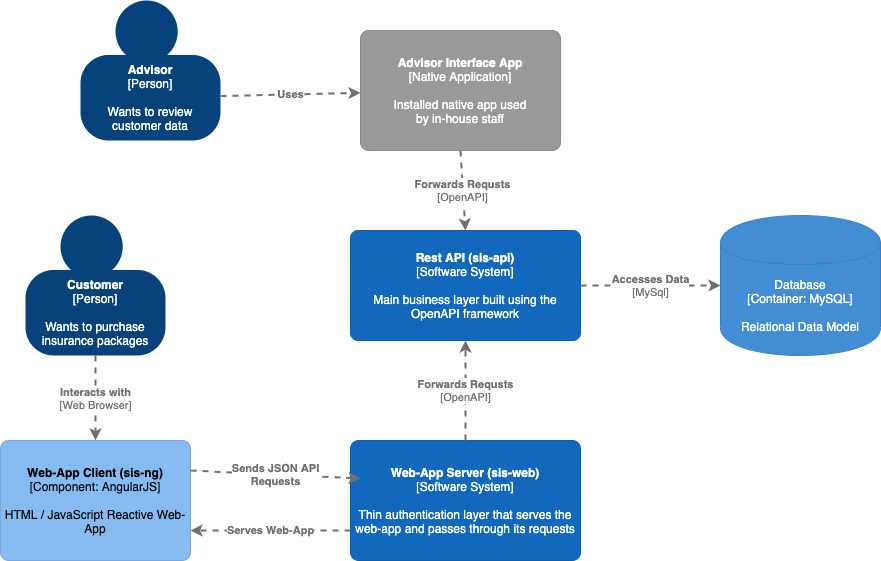

The diagram above was exported from draw.io. Its source (the exported page's mxGraphModel, read from the mxfile embedded in the PNG):
<mxGraphModel dx="1506" dy="810" grid="1" gridSize="10" guides="1" tooltips="1" connect="1" arrows="1" fold="1" page="0" pageScale="1" pageWidth="827" pageHeight="1169" math="0" shadow="0">
  <root>
    <mxCell id="0" />
    <mxCell id="1" parent="0" />
    <object label="&lt;b&gt;Web-App Server (sis-web)&lt;/b&gt;&lt;div&gt;[Software System]&lt;/div&gt;&lt;div&gt;&lt;br&gt;&lt;/div&gt;&lt;div&gt;Thin authentication layer that serves the web-app and passes through its requests" placeholders="1" c4Name="Web-App Server (sis-web)" c4Type="SoftwareSystem" c4Description="Thin authentication layer that serves the web-app and passes through its requests" id="dVeqrZSAEJyZjy28dg5U-1">
      <mxCell style="rounded=1;whiteSpace=wrap;html=1;labelBackgroundColor=none;fillColor=#1168bd;fontColor=#ffffff;align=center;arcSize=7;strokeColor=#0f5eaa;" parent="1" vertex="1">
        <mxGeometry x="310" y="480" width="230" height="120" as="geometry" />
        <C4SoftwareSystem as="c4" />
      </mxCell>
    </object>
    <object label="&lt;span&gt;&lt;b&gt;Web-App Client (sis-ng)&lt;/b&gt;&lt;/span&gt;&lt;div&gt;[Component:&amp;nbsp;&lt;span&gt;AngularJS&lt;/span&gt;&lt;span&gt;]&lt;/span&gt;&lt;/div&gt;&lt;div&gt;&lt;br&gt;&lt;/div&gt;&lt;div&gt;HTML / JavaScript Reactive Web-App&lt;/div&gt;" placeholders="1" c4Name="Web-App Client (sis-ng)" c4Type="Component" c4Technology="AngularJS" c4Description="HTML / JavaScript Reactive Web-App" id="dVeqrZSAEJyZjy28dg5U-2">
      <mxCell style="rounded=1;whiteSpace=wrap;html=1;labelBackgroundColor=none;fillColor=#85bbf0;fontColor=#000000;align=center;arcSize=7;strokeColor=#78a8d8;" parent="1" vertex="1">
        <mxGeometry x="-40" y="480" width="190" height="120" as="geometry" />
        <C4Component as="c4" />
      </mxCell>
    </object>
    <object label="&lt;b&gt;Rest API (sis-api)&lt;/b&gt;&lt;div&gt;[Software System]&lt;/div&gt;&lt;div&gt;&lt;br&gt;&lt;/div&gt;&lt;div&gt;Main business layer built using the OpenAPI framework" placeholders="1" c4Name="Rest API (sis-api)" c4Type="SoftwareSystem" c4Description="Main business layer built using the OpenAPI framework" id="dVeqrZSAEJyZjy28dg5U-3">
      <mxCell style="rounded=1;whiteSpace=wrap;html=1;labelBackgroundColor=none;fillColor=#1168bd;fontColor=#ffffff;align=center;arcSize=7;strokeColor=#0f5eaa;" parent="1" vertex="1">
        <mxGeometry x="310" y="270" width="230" height="110" as="geometry" />
        <C4SoftwareSystem as="c4" />
      </mxCell>
    </object>
    <object label="&lt;span&gt;Database&lt;/span&gt;&lt;div&gt;[Container:&amp;nbsp;MySQL]&lt;/div&gt;&lt;div&gt;&lt;br&gt;&lt;/div&gt;&lt;div&gt;Relational Data Model&lt;/div&gt;" placeholders="1" c4Type="Database" c4Technology="MySQL" c4Description="Relational Data Model" id="dVeqrZSAEJyZjy28dg5U-4">
      <mxCell style="shape=cylinder;whiteSpace=wrap;html=1;boundedLbl=1;rounded=0;labelBackgroundColor=none;fillColor=#438dd5;fontSize=12;fontColor=#ffffff;align=center;strokeColor=#3c7fc0;" parent="1" vertex="1">
        <mxGeometry x="680" y="255" width="160" height="140" as="geometry" />
        <C4Database as="c4" />
      </mxCell>
    </object>
    <object label="&lt;div style=&quot;text-align: left&quot;&gt;&lt;div style=&quot;text-align: center&quot;&gt;&lt;b&gt;Serves Web-App&lt;/b&gt;&lt;/div&gt;&lt;/div&gt;" c4Type="Relationship" c4Description="Description" c4Technology="technology" id="dVeqrZSAEJyZjy28dg5U-6">
      <mxCell style="edgeStyle=none;rounded=0;html=1;jettySize=auto;orthogonalLoop=1;strokeColor=#707070;strokeWidth=2;fontColor=#707070;jumpStyle=none;dashed=1;exitX=0;exitY=0.75;exitDx=0;exitDy=0;entryX=1;entryY=0.75;entryDx=0;entryDy=0;" parent="1" source="dVeqrZSAEJyZjy28dg5U-1" target="dVeqrZSAEJyZjy28dg5U-2" edge="1">
        <mxGeometry width="160" relative="1" as="geometry">
          <mxPoint x="250" y="475" as="sourcePoint" />
          <mxPoint x="570" y="520" as="targetPoint" />
        </mxGeometry>
        <C4Relationship as="c4" />
      </mxCell>
    </object>
    <mxCell id="dVeqrZSAEJyZjy28dg5U-8" value="" style="group;rounded=0;labelBackgroundColor=none;fillColor=none;fontColor=#ffffff;align=center;html=1;" parent="1" vertex="1" connectable="0">
      <mxGeometry x="-15" y="255" width="140" height="140" as="geometry" />
      <C4Person as="c4" />
    </mxCell>
    <object label="&lt;b&gt;Customer&lt;/b&gt;&lt;div&gt;[Person]&lt;/div&gt;&lt;div&gt;&lt;br&gt;&lt;/div&gt;&lt;div&gt;Wants to purchase insurance packages" placeholders="1" c4Name="Customer" c4Type="body" c4Description="Wants to purchase insurance packages" id="dVeqrZSAEJyZjy28dg5U-9">
      <mxCell style="rounded=1;whiteSpace=wrap;html=1;labelBackgroundColor=none;fillColor=#08427b;fontColor=#ffffff;align=center;arcSize=33;strokeColor=3c7fc0;" parent="dVeqrZSAEJyZjy28dg5U-8" vertex="1">
        <mxGeometry y="54.44444444444444" width="140" height="85.55555555555556" as="geometry" />
        <C4Person as="c4" />
      </mxCell>
    </object>
    <mxCell id="dVeqrZSAEJyZjy28dg5U-10" value="" style="ellipse;whiteSpace=wrap;html=1;aspect=fixed;rounded=0;labelBackgroundColor=none;fillColor=#08427b;fontSize=12;fontColor=#ffffff;align=center;strokeColor=3c7fc0;" parent="dVeqrZSAEJyZjy28dg5U-8" vertex="1">
      <mxGeometry x="35" width="62.22222222222222" height="62.22222222222222" as="geometry" />
      <C4Person as="c4" />
    </mxCell>
    <object label="&lt;div style=&quot;text-align: left&quot;&gt;&lt;div style=&quot;text-align: center&quot;&gt;&lt;b&gt;Sends JSON API&lt;/b&gt;&lt;/div&gt;&lt;div style=&quot;text-align: center&quot;&gt;&lt;b&gt;Requests&lt;/b&gt;&lt;/div&gt;&lt;/div&gt;" c4Type="Relationship" c4Description="Description" c4Technology="technology" id="dVeqrZSAEJyZjy28dg5U-12">
      <mxCell style="edgeStyle=none;rounded=0;html=1;jettySize=auto;orthogonalLoop=1;strokeColor=#707070;strokeWidth=2;fontColor=#707070;jumpStyle=none;dashed=1;exitX=1;exitY=0.25;exitDx=0;exitDy=0;" parent="1" source="dVeqrZSAEJyZjy28dg5U-2" edge="1">
        <mxGeometry width="160" relative="1" as="geometry">
          <mxPoint x="270" y="530" as="sourcePoint" />
          <mxPoint x="320" y="518" as="targetPoint" />
        </mxGeometry>
        <C4Relationship as="c4" />
      </mxCell>
    </object>
    <object label="&lt;div style=&quot;text-align: left&quot;&gt;&lt;div style=&quot;text-align: center&quot;&gt;&lt;b&gt;Forwards Requsts&lt;/b&gt;&lt;/div&gt;&lt;div style=&quot;text-align: center&quot;&gt;[OpenAPI]&lt;/div&gt;&lt;/div&gt;" c4Type="Relationship" c4Description="Description" c4Technology="technology" id="dVeqrZSAEJyZjy28dg5U-14">
      <mxCell style="edgeStyle=none;rounded=0;html=1;entryX=0.5;entryY=1;jettySize=auto;orthogonalLoop=1;strokeColor=#707070;strokeWidth=2;fontColor=#707070;jumpStyle=none;dashed=1;entryDx=0;entryDy=0;" parent="1" target="dVeqrZSAEJyZjy28dg5U-3" edge="1">
        <mxGeometry width="160" relative="1" as="geometry">
          <mxPoint x="425" y="480" as="sourcePoint" />
          <mxPoint x="430" y="440" as="targetPoint" />
        </mxGeometry>
        <C4Relationship as="c4" />
      </mxCell>
    </object>
    <object label="&lt;div style=&quot;text-align: left&quot;&gt;&lt;div style=&quot;text-align: center&quot;&gt;&lt;b&gt;Accesses Data&lt;/b&gt;&lt;/div&gt;&lt;div style=&quot;text-align: center&quot;&gt;[MySql]&lt;/div&gt;&lt;/div&gt;" c4Type="Relationship" c4Description="Description" c4Technology="technology" id="dVeqrZSAEJyZjy28dg5U-16">
      <mxCell style="edgeStyle=none;rounded=0;html=1;jettySize=auto;orthogonalLoop=1;strokeColor=#707070;strokeWidth=2;fontColor=#707070;jumpStyle=none;dashed=1;exitX=1;exitY=0.5;exitDx=0;exitDy=0;" parent="1" source="dVeqrZSAEJyZjy28dg5U-3" edge="1">
        <mxGeometry width="160" relative="1" as="geometry">
          <mxPoint x="570" y="325" as="sourcePoint" />
          <mxPoint x="680" y="325" as="targetPoint" />
        </mxGeometry>
        <C4Relationship as="c4" />
      </mxCell>
    </object>
    <object label="&lt;div style=&quot;text-align: left&quot;&gt;&lt;div style=&quot;text-align: center&quot;&gt;&lt;b&gt;Interacts with&lt;br&gt;&lt;/b&gt;[Web Browser]&lt;br&gt;&lt;/div&gt;&lt;/div&gt;" c4Type="Relationship" c4Description="Description" c4Technology="technology" id="dVeqrZSAEJyZjy28dg5U-18">
      <mxCell style="edgeStyle=none;rounded=0;html=1;jettySize=auto;orthogonalLoop=1;strokeColor=#707070;strokeWidth=2;fontColor=#707070;jumpStyle=none;dashed=1;exitX=0.5;exitY=1;exitDx=0;exitDy=0;" parent="1" source="dVeqrZSAEJyZjy28dg5U-9" target="dVeqrZSAEJyZjy28dg5U-2" edge="1">
        <mxGeometry width="160" relative="1" as="geometry">
          <mxPoint x="55" y="700" as="sourcePoint" />
          <mxPoint x="430" y="560" as="targetPoint" />
        </mxGeometry>
        <C4Relationship as="c4" />
      </mxCell>
    </object>
    <mxCell id="1S1KBcj5bDaLp5s51wFo-3" value="" style="group;rounded=0;labelBackgroundColor=none;fillColor=none;fontColor=#ffffff;align=center;html=1;" vertex="1" connectable="0" parent="1">
      <mxGeometry x="40" y="40" width="140" height="140" as="geometry" />
      <C4Person as="c4" />
    </mxCell>
    <object label="&lt;b&gt;Advisor&lt;/b&gt;&lt;div&gt;[Person]&lt;/div&gt;&lt;div&gt;&lt;br&gt;&lt;/div&gt;&lt;div&gt;Wants to review&lt;/div&gt;&lt;div&gt;customer data&lt;/div&gt;" placeholders="1" c4Name="Customer" c4Type="body" c4Description="Wants to purchase insurance packages" id="1S1KBcj5bDaLp5s51wFo-4">
      <mxCell style="rounded=1;whiteSpace=wrap;html=1;labelBackgroundColor=none;fillColor=#08427b;fontColor=#ffffff;align=center;arcSize=33;strokeColor=3c7fc0;" vertex="1" parent="1S1KBcj5bDaLp5s51wFo-3">
        <mxGeometry y="54.44444444444444" width="140" height="85.55555555555556" as="geometry" />
        <C4Person as="c4" />
      </mxCell>
    </object>
    <mxCell id="1S1KBcj5bDaLp5s51wFo-5" value="" style="ellipse;whiteSpace=wrap;html=1;aspect=fixed;rounded=0;labelBackgroundColor=none;fillColor=#08427b;fontSize=12;fontColor=#ffffff;align=center;strokeColor=3c7fc0;" vertex="1" parent="1S1KBcj5bDaLp5s51wFo-3">
      <mxGeometry x="35" width="62.22222222222222" height="62.22222222222222" as="geometry" />
      <C4Person as="c4" />
    </mxCell>
    <object label="&lt;div style=&quot;text-align: left&quot;&gt;&lt;div style=&quot;text-align: center&quot;&gt;&lt;b&gt;Forwards Requsts&lt;/b&gt;&lt;/div&gt;&lt;div style=&quot;text-align: center&quot;&gt;[OpenAPI]&lt;/div&gt;&lt;/div&gt;" c4Type="Relationship" c4Description="Description" c4Technology="technology" id="1S1KBcj5bDaLp5s51wFo-6">
      <mxCell style="edgeStyle=none;rounded=0;html=1;jettySize=auto;orthogonalLoop=1;strokeColor=#707070;strokeWidth=2;fontColor=#707070;jumpStyle=none;dashed=1;exitX=0.5;exitY=1;exitDx=0;exitDy=0;entryX=0.5;entryY=0;entryDx=0;entryDy=0;" edge="1" parent="1" source="1S1KBcj5bDaLp5s51wFo-11" target="dVeqrZSAEJyZjy28dg5U-3">
        <mxGeometry width="160" relative="1" as="geometry">
          <mxPoint x="285" y="210" as="sourcePoint" />
          <mxPoint x="430" y="440" as="targetPoint" />
        </mxGeometry>
        <C4Relationship as="c4" />
      </mxCell>
    </object>
    <object label="&lt;b&gt;Advisor Interface App&lt;/b&gt;&lt;br&gt;&lt;div&gt;[Native Application]&lt;/div&gt;&lt;div&gt;&lt;br&gt;&lt;/div&gt;&lt;div&gt;Installed native app used&lt;/div&gt;&lt;div&gt;by in-house staff&lt;/div&gt;" placeholders="1" c4Name="name" c4Type="SoftwareSystemDependency" c4Description="Description" id="1S1KBcj5bDaLp5s51wFo-11">
      <mxCell style="rounded=1;whiteSpace=wrap;html=1;labelBackgroundColor=none;fillColor=#999999;fontColor=#ffffff;align=center;arcSize=7;strokeColor=#8a8a8a;" vertex="1" parent="1">
        <mxGeometry x="320" y="70" width="200" height="120" as="geometry" />
        <C4SoftwareSystemDependency as="c4" />
      </mxCell>
    </object>
    <object label="&lt;div style=&quot;text-align: left&quot;&gt;&lt;div style=&quot;text-align: center&quot;&gt;&lt;b&gt;Uses&lt;/b&gt;&lt;/div&gt;&lt;/div&gt;" c4Type="Relationship" c4Description="Description" c4Technology="technology" id="1S1KBcj5bDaLp5s51wFo-12">
      <mxCell style="edgeStyle=none;rounded=0;html=1;jettySize=auto;orthogonalLoop=1;strokeColor=#707070;strokeWidth=2;fontColor=#707070;jumpStyle=none;dashed=1;" edge="1" parent="1" source="1S1KBcj5bDaLp5s51wFo-4" target="1S1KBcj5bDaLp5s51wFo-11">
        <mxGeometry width="160" relative="1" as="geometry">
          <mxPoint x="285" y="210" as="sourcePoint" />
          <mxPoint x="430" y="440" as="targetPoint" />
        </mxGeometry>
        <C4Relationship as="c4" />
      </mxCell>
    </object>
  </root>
</mxGraphModel>